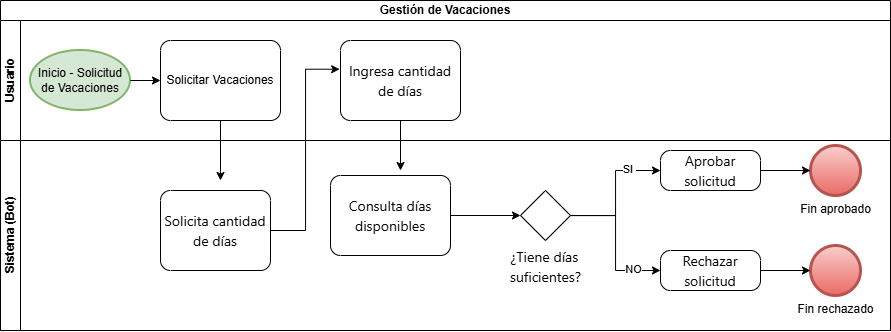

The diagram above was exported from draw.io. Its source (the exported page's mxGraphModel, read from the mxfile embedded in the PNG):
<mxGraphModel dx="1012" dy="516" grid="1" gridSize="10" guides="1" tooltips="1" connect="1" arrows="1" fold="1" page="1" pageScale="1" pageWidth="827" pageHeight="1169" math="0" shadow="0">
  <root>
    <mxCell id="0" />
    <mxCell id="1" parent="0" />
    <mxCell id="NEUtJMzM42ntFZrnqp-H-6" parent="1" style="swimlane;html=1;childLayout=stackLayout;resizeParent=1;resizeParentMax=0;horizontal=1;startSize=20;horizontalStack=0;whiteSpace=wrap;" value="Gestión de Vacaciones" vertex="1">
      <mxGeometry height="330" width="890" x="10" y="80" as="geometry" />
    </mxCell>
    <mxCell id="NEUtJMzM42ntFZrnqp-H-7" parent="NEUtJMzM42ntFZrnqp-H-6" style="swimlane;html=1;startSize=20;horizontal=0;" value="Usuario" vertex="1">
      <mxGeometry height="120" width="890" y="20" as="geometry" />
    </mxCell>
    <mxCell id="NEUtJMzM42ntFZrnqp-H-10" parent="NEUtJMzM42ntFZrnqp-H-7" style="strokeWidth=2;html=1;shape=mxgraph.flowchart.start_1;whiteSpace=wrap;fillColor=#d5e8d4;strokeColor=#82b366;" value="Inicio - Solicitud de Vacaciones" vertex="1">
      <mxGeometry height="60" width="100" x="30" y="30" as="geometry" />
    </mxCell>
    <mxCell id="NEUtJMzM42ntFZrnqp-H-41" edge="1" parent="NEUtJMzM42ntFZrnqp-H-7" source="NEUtJMzM42ntFZrnqp-H-11" style="edgeStyle=orthogonalEdgeStyle;rounded=0;orthogonalLoop=1;jettySize=auto;html=1;">
      <mxGeometry relative="1" as="geometry">
        <mxPoint x="219.99999999999977" y="160" as="targetPoint" />
      </mxGeometry>
    </mxCell>
    <mxCell id="NEUtJMzM42ntFZrnqp-H-11" parent="NEUtJMzM42ntFZrnqp-H-7" style="points=[[0.25,0,0],[0.5,0,0],[0.75,0,0],[1,0.25,0],[1,0.5,0],[1,0.75,0],[0.75,1,0],[0.5,1,0],[0.25,1,0],[0,0.75,0],[0,0.5,0],[0,0.25,0]];shape=mxgraph.bpmn.task2;whiteSpace=wrap;rectStyle=rounded;size=10;html=1;container=1;expand=0;collapsible=0;taskMarker=abstract;" value="Solicitar Vacaciones" vertex="1">
      <mxGeometry height="80" width="120" x="160" y="20" as="geometry" />
    </mxCell>
    <mxCell id="NEUtJMzM42ntFZrnqp-H-45" edge="1" parent="NEUtJMzM42ntFZrnqp-H-7" source="NEUtJMzM42ntFZrnqp-H-13" style="edgeStyle=orthogonalEdgeStyle;rounded=0;orthogonalLoop=1;jettySize=auto;html=1;">
      <mxGeometry relative="1" as="geometry">
        <mxPoint x="400" y="150" as="targetPoint" />
      </mxGeometry>
    </mxCell>
    <mxCell id="NEUtJMzM42ntFZrnqp-H-13" parent="NEUtJMzM42ntFZrnqp-H-7" style="points=[[0.25,0,0],[0.5,0,0],[0.75,0,0],[1,0.25,0],[1,0.5,0],[1,0.75,0],[0.75,1,0],[0.5,1,0],[0.25,1,0],[0,0.75,0],[0,0.5,0],[0,0.25,0]];shape=mxgraph.bpmn.task2;whiteSpace=wrap;rectStyle=rounded;size=10;html=1;container=1;expand=0;collapsible=0;taskMarker=abstract;align=center;" value="&lt;div style=&quot;font-family: &amp;quot;Segoe UI&amp;quot;; font-size: 14px; line-height: 20px;&quot;&gt;Ingresa cantidad de días&lt;/div&gt;" vertex="1">
      <mxGeometry height="80" width="120" x="340" y="20" as="geometry" />
    </mxCell>
    <mxCell id="NEUtJMzM42ntFZrnqp-H-25" edge="1" parent="NEUtJMzM42ntFZrnqp-H-7" source="NEUtJMzM42ntFZrnqp-H-10" style="edgeStyle=orthogonalEdgeStyle;rounded=0;orthogonalLoop=1;jettySize=auto;html=1;entryX=0;entryY=0.5;entryDx=0;entryDy=0;entryPerimeter=0;" target="NEUtJMzM42ntFZrnqp-H-11">
      <mxGeometry relative="1" as="geometry" />
    </mxCell>
    <mxCell id="NEUtJMzM42ntFZrnqp-H-44" edge="1" parent="NEUtJMzM42ntFZrnqp-H-6" source="NEUtJMzM42ntFZrnqp-H-12" style="edgeStyle=orthogonalEdgeStyle;rounded=0;orthogonalLoop=1;jettySize=auto;html=1;entryX=-0.007;entryY=0.359;entryDx=0;entryDy=0;entryPerimeter=0;" target="NEUtJMzM42ntFZrnqp-H-13">
      <mxGeometry relative="1" as="geometry" />
    </mxCell>
    <mxCell id="NEUtJMzM42ntFZrnqp-H-8" parent="NEUtJMzM42ntFZrnqp-H-6" style="swimlane;html=1;startSize=20;horizontal=0;" value="Sistema (Bot)" vertex="1">
      <mxGeometry height="190" width="890" y="140" as="geometry" />
    </mxCell>
    <mxCell id="NEUtJMzM42ntFZrnqp-H-12" parent="NEUtJMzM42ntFZrnqp-H-8" style="points=[[0.25,0,0],[0.5,0,0],[0.75,0,0],[1,0.25,0],[1,0.5,0],[1,0.75,0],[0.75,1,0],[0.5,1,0],[0.25,1,0],[0,0.75,0],[0,0.5,0],[0,0.25,0]];shape=mxgraph.bpmn.task2;whiteSpace=wrap;rectStyle=rounded;size=10;html=1;container=1;expand=0;collapsible=0;taskMarker=abstract;align=center;" value="&lt;div style=&quot;font-family: &amp;quot;Segoe UI&amp;quot;; font-size: 14px; line-height: 20px;&quot;&gt;Solicita cantidad de días&lt;/div&gt;" vertex="1">
      <mxGeometry height="80" width="110" x="160" y="50" as="geometry" />
    </mxCell>
    <mxCell id="NEUtJMzM42ntFZrnqp-H-14" parent="NEUtJMzM42ntFZrnqp-H-8" style="points=[[0.25,0,0],[0.5,0,0],[0.75,0,0],[1,0.25,0],[1,0.5,0],[1,0.75,0],[0.75,1,0],[0.5,1,0],[0.25,1,0],[0,0.75,0],[0,0.5,0],[0,0.25,0]];shape=mxgraph.bpmn.task2;whiteSpace=wrap;rectStyle=rounded;size=10;html=1;container=1;expand=0;collapsible=0;taskMarker=abstract;align=center;" value="&lt;div style=&quot;font-family: &amp;quot;Segoe UI&amp;quot;; font-size: 14px; line-height: 20px;&quot;&gt;Consulta días disponibles&lt;/div&gt;" vertex="1">
      <mxGeometry height="80" width="120" x="330" y="35" as="geometry" />
    </mxCell>
    <mxCell id="NEUtJMzM42ntFZrnqp-H-32" edge="1" parent="NEUtJMzM42ntFZrnqp-H-8" source="NEUtJMzM42ntFZrnqp-H-15" style="edgeStyle=orthogonalEdgeStyle;rounded=0;orthogonalLoop=1;jettySize=auto;html=1;" target="NEUtJMzM42ntFZrnqp-H-19">
      <mxGeometry relative="1" as="geometry" />
    </mxCell>
    <mxCell id="NEUtJMzM42ntFZrnqp-H-34" connectable="0" parent="NEUtJMzM42ntFZrnqp-H-32" style="edgeLabel;html=1;align=center;verticalAlign=middle;resizable=0;points=[];" value="SI&amp;nbsp;&lt;div&gt;&lt;br&gt;&lt;/div&gt;" vertex="1">
      <mxGeometry relative="1" x="0.4316" y="3" as="geometry">
        <mxPoint x="7" y="8" as="offset" />
      </mxGeometry>
    </mxCell>
    <mxCell id="NEUtJMzM42ntFZrnqp-H-15" parent="NEUtJMzM42ntFZrnqp-H-8" style="points=[[0.25,0.25,0],[0.5,0,0],[0.75,0.25,0],[1,0.5,0],[0.75,0.75,0],[0.5,1,0],[0.25,0.75,0],[0,0.5,0]];shape=mxgraph.bpmn.gateway2;html=1;verticalLabelPosition=bottom;labelBackgroundColor=#ffffff;verticalAlign=top;align=center;perimeter=rhombusPerimeter;outlineConnect=0;outline=none;symbol=none;" value="&lt;div style=&quot;text-align: start; text-wrap-mode: wrap; font-family: &amp;quot;Segoe UI&amp;quot;; font-size: 14px; line-height: 20px;&quot;&gt;¿Tiene días suficientes?&lt;/div&gt;" vertex="1">
      <mxGeometry height="50" width="50" x="520" y="50" as="geometry" />
    </mxCell>
    <mxCell id="NEUtJMzM42ntFZrnqp-H-19" parent="NEUtJMzM42ntFZrnqp-H-8" style="points=[[0.25,0,0],[0.5,0,0],[0.75,0,0],[1,0.25,0],[1,0.5,0],[1,0.75,0],[0.75,1,0],[0.5,1,0],[0.25,1,0],[0,0.75,0],[0,0.5,0],[0,0.25,0]];shape=mxgraph.bpmn.task2;whiteSpace=wrap;rectStyle=rounded;size=10;html=1;container=1;expand=0;collapsible=0;taskMarker=abstract;align=center;" value="&lt;div style=&quot;font-family: &amp;quot;Segoe UI&amp;quot;; font-size: 14px; line-height: 20px;&quot;&gt;Aprobar solicitud&lt;/div&gt;" vertex="1">
      <mxGeometry height="40" width="100" x="660" y="10" as="geometry" />
    </mxCell>
    <mxCell id="NEUtJMzM42ntFZrnqp-H-20" parent="NEUtJMzM42ntFZrnqp-H-8" style="points=[[0.25,0,0],[0.5,0,0],[0.75,0,0],[1,0.25,0],[1,0.5,0],[1,0.75,0],[0.75,1,0],[0.5,1,0],[0.25,1,0],[0,0.75,0],[0,0.5,0],[0,0.25,0]];shape=mxgraph.bpmn.task2;whiteSpace=wrap;rectStyle=rounded;size=10;html=1;container=1;expand=0;collapsible=0;taskMarker=abstract;align=center;" value="&lt;div style=&quot;font-family: &amp;quot;Segoe UI&amp;quot;; font-size: 14px; line-height: 20px;&quot;&gt;&lt;div style=&quot;line-height: 20px;&quot;&gt;Rechazar solicitud&lt;/div&gt;&lt;/div&gt;" vertex="1">
      <mxGeometry height="40" width="100" x="660" y="110" as="geometry" />
    </mxCell>
    <mxCell id="NEUtJMzM42ntFZrnqp-H-21" parent="NEUtJMzM42ntFZrnqp-H-8" style="points=[[0.145,0.145,0],[0.5,0,0],[0.855,0.145,0],[1,0.5,0],[0.855,0.855,0],[0.5,1,0],[0.145,0.855,0],[0,0.5,0]];shape=mxgraph.bpmn.event;html=1;verticalLabelPosition=bottom;labelBackgroundColor=#ffffff;verticalAlign=top;align=center;perimeter=ellipsePerimeter;outlineConnect=0;aspect=fixed;outline=end;symbol=terminate2;fillColor=#f8cecc;strokeColor=#b85450;gradientColor=#ea6b66;" value="Fin aprobado" vertex="1">
      <mxGeometry height="50" width="50" x="810" y="5" as="geometry" />
    </mxCell>
    <mxCell id="NEUtJMzM42ntFZrnqp-H-22" parent="NEUtJMzM42ntFZrnqp-H-8" style="points=[[0.145,0.145,0],[0.5,0,0],[0.855,0.145,0],[1,0.5,0],[0.855,0.855,0],[0.5,1,0],[0.145,0.855,0],[0,0.5,0]];shape=mxgraph.bpmn.event;html=1;verticalLabelPosition=bottom;labelBackgroundColor=#ffffff;verticalAlign=top;align=center;perimeter=ellipsePerimeter;outlineConnect=0;aspect=fixed;outline=end;symbol=terminate2;fillColor=#f8cecc;strokeColor=#b85450;gradientColor=#ea6b66;" value="&lt;span style=&quot;background-color: light-dark(rgb(255, 255, 255), rgb(18, 18, 18));&quot;&gt;Fin rechazado&lt;/span&gt;" vertex="1">
      <mxGeometry height="50" width="50" x="810" y="105" as="geometry" />
    </mxCell>
    <mxCell id="NEUtJMzM42ntFZrnqp-H-28" edge="1" parent="NEUtJMzM42ntFZrnqp-H-8" source="NEUtJMzM42ntFZrnqp-H-14" style="edgeStyle=orthogonalEdgeStyle;rounded=0;orthogonalLoop=1;jettySize=auto;html=1;entryX=0;entryY=0.5;entryDx=0;entryDy=0;entryPerimeter=0;" target="NEUtJMzM42ntFZrnqp-H-15">
      <mxGeometry relative="1" as="geometry" />
    </mxCell>
    <mxCell id="NEUtJMzM42ntFZrnqp-H-33" edge="1" parent="NEUtJMzM42ntFZrnqp-H-8" source="NEUtJMzM42ntFZrnqp-H-15" style="edgeStyle=orthogonalEdgeStyle;rounded=0;orthogonalLoop=1;jettySize=auto;html=1;entryX=0;entryY=0.5;entryDx=0;entryDy=0;entryPerimeter=0;" target="NEUtJMzM42ntFZrnqp-H-20">
      <mxGeometry relative="1" as="geometry" />
    </mxCell>
    <mxCell id="NEUtJMzM42ntFZrnqp-H-35" connectable="0" parent="NEUtJMzM42ntFZrnqp-H-33" style="edgeLabel;html=1;align=center;verticalAlign=middle;resizable=0;points=[];" value="NO" vertex="1">
      <mxGeometry relative="1" x="0.616" y="2" as="geometry">
        <mxPoint as="offset" />
      </mxGeometry>
    </mxCell>
    <mxCell id="NEUtJMzM42ntFZrnqp-H-36" edge="1" parent="NEUtJMzM42ntFZrnqp-H-8" source="NEUtJMzM42ntFZrnqp-H-19" style="edgeStyle=orthogonalEdgeStyle;rounded=0;orthogonalLoop=1;jettySize=auto;html=1;entryX=0;entryY=0.5;entryDx=0;entryDy=0;entryPerimeter=0;" target="NEUtJMzM42ntFZrnqp-H-21">
      <mxGeometry relative="1" as="geometry" />
    </mxCell>
    <mxCell id="NEUtJMzM42ntFZrnqp-H-37" edge="1" parent="NEUtJMzM42ntFZrnqp-H-8" source="NEUtJMzM42ntFZrnqp-H-20" style="edgeStyle=orthogonalEdgeStyle;rounded=0;orthogonalLoop=1;jettySize=auto;html=1;entryX=0;entryY=0.5;entryDx=0;entryDy=0;entryPerimeter=0;" target="NEUtJMzM42ntFZrnqp-H-22">
      <mxGeometry relative="1" as="geometry" />
    </mxCell>
  </root>
</mxGraphModel>